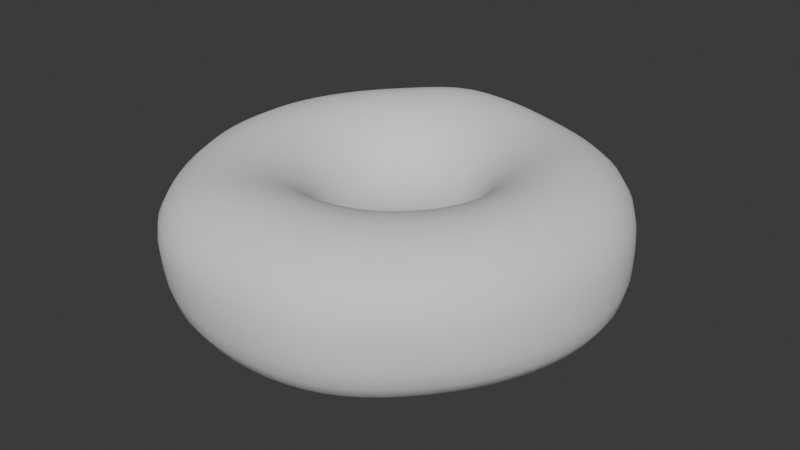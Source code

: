 # Source: donut.blend  (saved by Blender 4.0.36; exported with 4.5.12 LTS)
import bpy
from mathutils import Matrix  # noqa: F401  (used for matrix-valued properties, if any)

bpy.ops.wm.read_factory_settings(use_empty=True)
scene = bpy.context.scene
scene.name = 'Scene'

# ---- collections
col_collection = bpy.data.collections.new('Collection'); scene.collection.children.link(col_collection)

# ---- world
world_world = bpy.data.worlds.new('World'); scene.world = world_world
world_world.use_nodes = True; world_world.node_tree.nodes.clear()
_N = world_world.node_tree.nodes; _L = world_world.node_tree.links
n0 = _N.new('ShaderNodeOutputWorld'); n0.name = 'World Output'; n0.location = (300, 300)
n1 = _N.new('ShaderNodeBackground'); n1.name = 'Background'; n1.location = (10, 300)
n1.inputs[0].default_value = (0.05088, 0.05088, 0.05088, 1.0)
_L.new(n1.outputs[0], n0.inputs[0])
n0.is_active_output = True
world_world.color = (0.05088, 0.05088, 0.05088)
world_world.use_sun_shadow = False
world_world.sun_shadow_jitter_overblur = 0.0

# ---- meshes
me_torus = bpy.data.meshes.new('Torus')
me_torus.from_pydata([(2.908, -0.1084, 0.005406), (2.883, -0.1573, 0.5099), (2.546, -0.1349, 0.8957), (2.082, -0.06408, 1.075), (1.569, 0.004518, 1.013), (1.114, 0.0379, 0.7235), (0.848, 0.0581, 0.2721), (0.8197, 0.07547, -0.2271), (1.041, 0.08476, -0.6665), (1.479, 0.07336, -0.9599), (2.037, 0.04307, -1.042), (2.568, 0.009681, -0.8818), (2.916, -0.03748, -0.5), (2.889, 0.5185, 0.0002287), (2.874, 0.5052, 0.5028), (2.537, 0.4431, 0.8897), (2.065, 0.3699, 1.072), (1.553, 0.29, 1.011), (1.107, 0.2363, 0.7218), (0.8497, 0.2099, 0.268), (0.832, 0.2204, -0.2366), (1.063, 0.2637, -0.683), (1.5, 0.3249, -0.9811), (2.042, 0.3915, -1.061), (2.542, 0.4614, -0.8887), (2.879, 0.5225, -0.5019), (2.75, 1.03, 3.548e-05), (2.74, 1.028, 0.5019), (2.419, 0.9078, 0.8888), (1.966, 0.738, 1.072), (1.483, 0.5602, 1.01), (1.063, 0.4286, 0.7197), (0.8193, 0.3586, 0.2652), (0.8134, 0.3612, -0.2455), (1.043, 0.439, -0.6979), (1.461, 0.5746, -0.9981), (1.964, 0.7393, -1.071), (2.419, 0.9078, -0.8888), (2.74, 1.028, -0.5019), (2.522, 1.505, 3.548e-05), (2.512, 1.501, 0.5019), (2.218, 1.325, 0.8887), (1.806, 1.081, 1.065), (1.367, 0.8201, 0.9982), (0.9839, 0.6117, 0.7124), (0.7584, 0.4988, 0.2635), (0.762, 0.4952, -0.2522), (0.9802, 0.6077, -0.7092), (1.359, 0.8165, -1.008), (1.803, 1.077, -1.072), (2.218, 1.325, -0.8888), (2.512, 1.501, -0.5019), (2.212, 1.932, 3.548e-05), (2.204, 1.926, 0.5009), (1.951, 1.707, 0.8745), (1.594, 1.398, 1.042), (1.208, 1.061, 0.9783), (0.873, 0.7796, 0.701), (0.6715, 0.6258, 0.2602), (0.6778, 0.6191, -0.2559), (0.8726, 0.7658, -0.7153), (1.195, 1.044, -1.01), (1.582, 1.382, -1.072), (1.946, 1.7, -0.8888), (2.204, 1.925, -0.5019), (1.831, 2.296, -0.0004359), (1.83, 2.296, 0.487), (1.627, 2.042, 0.8465), (1.334, 1.674, 1.011), (1.011, 1.269, 0.9556), (0.7319, 0.9253, 0.6889), (0.5612, 0.7353, 0.2557), (0.5647, 0.7282, -0.2569), (0.7243, 0.9085, -0.7159), (0.9895, 1.241, -1.009), (1.309, 1.642, -1.072), (1.611, 2.02, -0.8888), (1.825, 2.288, -0.5019), (1.393, 2.59, -0.006016), (1.4, 2.594, 0.4689), (1.252, 2.311, 0.8192), (1.03, 1.896, 0.9826), (0.7806, 1.436, 0.9371), (0.5642, 1.042, 0.6799), (0.4305, 0.8229, 0.252), (0.4314, 0.8156, -0.2576), (0.5508, 1.026, -0.7131), (0.7527, 1.404, -1.004), (0.9956, 1.853, -1.069), (1.224, 2.275, -0.8887), (1.387, 2.577, -0.5019), (0.9099, 2.799, -0.009572), (0.9198, 2.806, 0.4611), (0.8252, 2.51, 0.8116), (0.6829, 2.064, 0.9749), (0.5189, 1.558, 0.9318), (0.3746, 1.126, 0.6764), (0.2833, 0.885, 0.2501), (0.2826, 0.8792, -0.2571), (0.3599, 1.114, -0.7086), (0.4921, 1.526, -0.9957), (0.6506, 2.013, -1.059), (0.7991, 2.465, -0.8823), (0.9043, 2.784, -0.5014), (0.3916, 2.921, -0.003529), (0.3939, 2.946, 0.4786), (0.3535, 2.644, 0.8367), (0.3008, 2.172, 0.9953), (0.2331, 1.634, 0.9425), (0.169, 1.173, 0.6804), (0.1246, 0.9191, 0.2507), (0.1234, 0.9164, -0.2559), (0.1574, 1.166, -0.7037), (0.2159, 1.601, -0.9858), (0.2852, 2.113, -1.045), (0.349, 2.582, -0.8703), (0.3936, 2.908, -0.4953), (-0.1442, 2.964, 0.008547), (-0.1761, 2.994, 0.5189), (-0.2016, 2.688, 0.9149), (-0.127, 2.203, 1.05), (-0.0626, 1.653, 0.9636), (-0.04466, 1.184, 0.6905), (-0.04001, 0.9239, 0.2533), (-0.0409, 0.9248, -0.2547), (-0.05017, 1.179, -0.7), (-0.06737, 1.623, -0.978), (-0.08955, 2.144, -1.033), (-0.1123, 2.616, -0.8588), (-0.1312, 2.944, -0.4865), (-0.6977, 2.874, 0.0115), (-0.777, 2.892, 0.55), (-0.7621, 2.594, 0.9738), (-0.5604, 2.128, 1.1), (-0.3576, 1.607, 0.9878), (-0.2564, 1.152, 0.7025), (-0.2043, 0.8995, 0.2564), (-0.2045, 0.9032, -0.2542), (-0.2564, 1.153, -0.6986), (-0.3489, 1.588, -0.9749), (-0.462, 2.099, -1.028), (-0.5707, 2.56, -0.8539), (-0.6617, 2.871, -0.482), (-1.24, 2.655, 0.009137), (-1.291, 2.661, 0.5307), (-1.188, 2.389, 0.9462), (-0.9209, 1.969, 1.103), (-0.6412, 1.498, 1.008), (-0.4581, 1.081, 0.7126), (-0.3621, 0.8473, 0.2584), (-0.3617, 0.8516, -0.2547), (-0.4546, 1.087, -0.7), (-0.6199, 1.497, -0.978), (-0.8208, 1.977, -1.033), (-1.017, 2.405, -0.8588), (-1.185, 2.674, -0.4861), (-1.72, 2.36, 0.004443), (-1.749, 2.349, 0.5136), (-1.544, 2.112, 0.9056), (-1.225, 1.753, 1.085), (-0.8943, 1.342, 1.016), (-0.6421, 0.9749, 0.7175), (-0.5076, 0.769, 0.2585), (-0.5073, 0.7719, -0.256), (-0.6384, 0.9841, -0.7037), (-0.8714, 1.353, -0.9858), (-1.154, 1.784, -1.045), (-1.43, 2.167, -0.8705), (-1.658, 2.397, -0.4954), (-2.105, 2.042, 0.0008221), (-2.121, 2.017, 0.5058), (-1.87, 1.803, 0.8955), (-1.497, 1.499, 1.078), (-1.108, 1.152, 1.013), (-0.803, 0.8402, 0.7164), (-0.6367, 0.666, 0.2585), (-0.6366, 0.6671, -0.2575), (-0.8018, 0.8485, -0.7086), (-1.095, 1.164, -0.9957), (-1.45, 1.534, -1.059), (-1.789, 1.869, -0.8824), (-2.055, 2.078, -0.5013), (-2.409, 1.694, 0.0003294), (-2.41, 1.672, 0.5023), (-2.126, 1.478, 0.8893), (-1.715, 1.219, 1.073), (-1.285, 0.9324, 1.01), (-0.9398, 0.6828, 0.7162), (-0.7454, 0.5416, 0.2585), (-0.7454, 0.5416, -0.2584), (-0.9394, 0.6863, -0.7131), (-1.283, 0.9392, -1.004), (-1.699, 1.238, -1.069), (-2.09, 1.519, -0.8887), (-2.376, 1.71, -0.5018), (-2.652, 1.272, 4.135e-05), (-2.64, 1.265, 0.5019), (-2.331, 1.117, 0.8889), (-1.893, 0.9106, 1.072), (-1.43, 0.6886, 1.01), (-1.047, 0.504, 0.7162), (-0.8301, 0.3998, 0.2585), (-0.8301, 0.3998, -0.2585), (-1.047, 0.5043, -0.7159), (-1.43, 0.6891, -1.009), (-1.892, 0.9112, -1.072), (-2.328, 1.121, -0.8888), (-2.636, 1.27, -0.5019), (-2.836, 0.7795, 3.548e-05), (-2.821, 0.7785, 0.5019), (-2.49, 0.6873, 0.8888), (-2.024, 0.5587, 1.072), (-1.53, 0.4221, 1.009), (-1.12, 0.309, 0.7159), (-0.8882, 0.2451, 0.2585), (-0.8882, 0.2451, -0.2585), (-1.12, 0.309, -0.7162), (-1.53, 0.4222, -1.01), (-2.024, 0.5587, -1.072), (-2.49, 0.6873, -0.8888), (-2.821, 0.7785, -0.5019), (-2.93, 0.2611, 0.0006077), (-2.914, 0.2628, 0.5032), (-2.573, 0.232, 0.8899), (-2.094, 0.1872, 1.067), (-1.584, 0.1404, 1.001), (-1.159, 0.1032, 0.7116), (-0.9178, 0.0827, 0.2585), (-0.9177, 0.08259, -0.2585), (-1.157, 0.1041, -0.7162), (-1.581, 0.1423, -1.01), (-2.092, 0.1883, -1.072), (-2.573, 0.2316, -0.8888), (-2.915, 0.2623, -0.5019), (-2.927, -0.2629, 0.009308), (-2.911, -0.2583, 0.5129), (-2.574, -0.2305, 0.8875), (-2.099, -0.1916, 1.053), (-1.59, -0.1472, 0.9863), (-1.162, -0.1068, 0.7038), (-0.919, -0.08221, 0.2573), (-0.9177, -0.08257, -0.2585), (-1.157, -0.1041, -0.7162), (-1.581, -0.1423, -1.01), (-2.092, -0.1883, -1.072), (-2.573, -0.2316, -0.8887), (-2.913, -0.2612, -0.4988), (-2.829, -0.7774, 0.02081), (-2.817, -0.772, 0.5155), (-2.496, -0.687, 0.8765), (-2.039, -0.5651, 1.035), (-1.545, -0.4302, 0.9706), (-1.128, -0.3135, 0.6952), (-0.892, -0.244, 0.2551), (-0.8888, -0.2446, -0.2584), (-1.12, -0.309, -0.7162), (-1.53, -0.4222, -1.01), (-2.024, -0.5587, -1.072), (-2.49, -0.6865, -0.8866), (-2.817, -0.7749, -0.4916), (-2.644, -1.27, 0.02178), (-2.636, -1.264, 0.5081), (-2.34, -1.123, 0.8605), (-1.915, -0.9215, 1.017), (-1.45, -0.6994, 0.9575), (-1.057, -0.5099, 0.6886), (-0.8375, -0.3969, 0.2534), (-0.8324, -0.3979, -0.2581), (-1.047, -0.504, -0.7162), (-1.43, -0.6886, -1.01), (-1.892, -0.9112, -1.072), (-2.326, -1.12, -0.8853), (-2.632, -1.265, -0.488), (-2.377, -1.725, 0.01313), (-2.376, -1.724, 0.4954), (-2.122, -1.543, 0.8488), (-1.743, -1.268, 1.006), (-1.316, -0.956, 0.9511), (-0.9526, -0.6893, 0.6861), (-0.7574, -0.5354, 0.2532), (-0.7507, -0.5373, -0.2576), (-0.9398, -0.6828, -0.7162), (-1.284, -0.9328, -1.01), (-1.699, -1.234, -1.072), (-2.089, -1.518, -0.8866), (-2.364, -1.716, -0.4916), (-2.045, -2.14, 0.005184), (-2.066, -2.161, 0.4925), (-1.858, -1.942, 0.853), (-1.527, -1.591, 1.013), (-1.145, -1.19, 0.9549), (-0.8216, -0.8486, 0.6889), (-0.6545, -0.6548, 0.255), (-0.6467, -0.658, -0.2569), (-0.8027, -0.8396, -0.7162), (-1.097, -1.147, -1.01), (-1.451, -1.518, -1.072), (-1.785, -1.867, -0.8887), (-2.021, -2.114, -0.4987), (-1.657, -2.498, 0.003179), (-1.693, -2.536, 0.5003), (-1.534, -2.281, 0.8699), (-1.258, -1.861, 1.032), (-0.9335, -1.384, 0.9686), (-0.6659, -0.9791, 0.6962), (-0.5324, -0.751, 0.2583), (-0.5237, -0.756, -0.2559), (-0.6406, -0.9689, -0.7161), (-0.8743, -1.324, -1.01), (-1.157, -1.753, -1.072), (-1.423, -2.156, -0.8888), (-1.619, -2.45, -0.5013), (-1.204, -2.762, 0.003879), (-1.246, -2.805, 0.5096), (-1.139, -2.521, 0.8898), (-0.9306, -2.05, 1.056), (-0.6825, -1.523, 0.9868), (-0.4884, -1.073, 0.7061), (-0.3956, -0.8211, 0.2622), (-0.386, -0.828, -0.2547), (-0.4599, -1.065, -0.7157), (-0.6237, -1.459, -1.01), (-0.8254, -1.931, -1.072), (-1.015, -2.376, -0.8888), (-1.162, -2.705, -0.5009), (-0.6919, -2.911, 0.002952), (-0.7288, -2.945, 0.5083), (-0.6751, -2.638, 0.897), (-0.5522, -2.147, 1.073), (-0.4006, -1.598, 1.003), (-0.2946, -1.125, 0.7156), (-0.2487, -0.8632, 0.2653), (-0.2381, -0.8718, -0.2532), (-0.2679, -1.125, -0.7142), (-0.3531, -1.547, -1.01), (-0.4673, -2.048, -1.072), (-0.5749, -2.519, -0.8888), (-0.658, -2.861, -0.5013), (-0.1563, -2.961, 0.0007932), (-0.1884, -2.981, 0.5046), (-0.1888, -2.659, 0.8931), (-0.1509, -2.162, 1.076), (-0.1046, -1.612, 1.012), (-0.09274, -1.137, 0.7218), (-0.09658, -0.8761, 0.2671), (-0.08919, -0.8827, -0.2493), (-0.07963, -1.14, -0.7076), (-0.07488, -1.583, -1.008), (-0.09422, -2.098, -1.072), (-0.1159, -2.581, -0.8888), (-0.1317, -2.924, -0.5019), (0.3082, -2.971, -0.001917), (0.2716, -2.982, 0.4996), (0.237, -2.641, 0.8879), (0.2196, -2.132, 1.073), (0.1829, -1.576, 1.013), (0.1079, -1.114, 0.7236), (0.05684, -0.8593, 0.2689), (0.05469, -0.8597, -0.2424), (0.09883, -1.11, -0.6959), (0.187, -1.555, -0.9979), (0.2799, -2.08, -1.071), (0.3444, -2.562, -0.8889), (0.358, -2.923, -0.5027), (0.7334, -2.913, -0.003898), (0.6711, -2.939, 0.4967), (0.6104, -2.583, 0.8846), (0.5599, -2.056, 1.07), (0.4505, -1.502, 1.013), (0.3007, -1.058, 0.7253), (0.2051, -0.8126, 0.2715), (0.191, -0.805, -0.2336), (0.2645, -1.037, -0.6808), (0.4249, -1.464, -0.9804), (0.6247, -1.981, -1.061), (0.7809, -2.468, -0.8892), (0.8208, -2.838, -0.5038), (1.119, -2.78, -0.005629), (1.023, -2.829, 0.4944), (0.935, -2.476, 0.8828), (0.8564, -1.941, 1.07), (0.6986, -1.389, 1.014), (0.4833, -0.9689, 0.7267), (0.3431, -0.7371, 0.2753), (0.318, -0.7223, -0.2244), (0.4161, -0.9273, -0.6644), (0.6372, -1.318, -0.9588), (0.9317, -1.806, -1.042), (1.188, -2.281, -0.8831), (1.257, -2.666, -0.5047), (1.503, -2.538, -0.006062), (1.384, -2.615, 0.4943), (1.264, -2.281, 0.8831), (1.146, -1.753, 1.07), (0.9289, -1.23, 1.015), (0.6511, -0.8494, 0.7276), (0.469, -0.6372, 0.279), (0.4351, -0.6165, -0.2164), (0.5544, -0.7877, -0.6496), (0.8253, -1.128, -0.9373), (1.201, -1.569, -1.022), (1.545, -2.01, -0.8699), (1.67, -2.397, -0.5043), (1.895, -2.253, 0.0002016), (1.754, -2.377, 0.5024), (1.587, -2.068, 0.8897), (1.418, -1.54, 1.074), (1.137, -1.036, 1.016), (0.7996, -0.7039, 0.7279), (0.5817, -0.5182, 0.2814), (0.5417, -0.4934, -0.2111), (0.6808, -0.6271, -0.6392), (0.9935, -0.9051, -0.9208), (1.437, -1.284, -1.005), (1.857, -1.67, -0.857), (2.06, -2.046, -0.4968), (2.257, -1.912, 0.009774), (2.116, -2.063, 0.5138), (1.902, -1.778, 0.8986), (1.666, -1.278, 1.079), (1.308, -0.8233, 1.017), (0.9242, -0.5371, 0.7276), (0.6794, -0.3853, 0.2818), (0.6367, -0.3585, -0.2096), (0.7965, -0.4542, -0.6357), (1.147, -0.666, -0.9144), (1.645, -0.9696, -0.9983), (2.124, -1.303, -0.8509), (2.386, -1.673, -0.4886), (2.564, -1.437, 0.01521), (2.464, -1.577, 0.5212), (2.205, -1.34, 0.9042), (1.872, -0.9358, 1.081), (1.442, -0.5744, 1.017), (1.021, -0.3544, 0.7266), (0.759, -0.2427, 0.2801), (0.7174, -0.2165, -0.2122), (0.8996, -0.2758, -0.6402), (1.289, -0.4224, -0.9215), (1.823, -0.6407, -1.005), (2.338, -0.9016, -0.854), (2.652, -1.208, -0.486), (2.81, -0.7904, 0.01288), (2.752, -0.8864, 0.5186), (2.441, -0.756, 0.9024), (2.023, -0.5131, 1.08), (1.529, -0.2941, 1.015), (1.085, -0.1609, 0.7252), (0.8166, -0.0938, 0.2765), (0.78, -0.07097, -0.2184), (0.9838, -0.09559, -0.6513), (1.405, -0.1761, -0.9384), (1.959, -0.302, -1.022), (2.49, -0.4553, -0.8665), (2.837, -0.6452, -0.4923)], [], [(0, 13, 14, 1), (1, 14, 15, 2), (2, 15, 16, 3), (3, 16, 17, 4), (4, 17, 18, 5), (5, 18, 19, 6), (6, 19, 20, 7), (7, 20, 21, 8), (8, 21, 22, 9), (9, 22, 23, 10), (10, 23, 24, 11), (11, 24, 25, 12), (12, 25, 13, 0), (13, 26, 27, 14), (14, 27, 28, 15), (15, 28, 29, 16), (16, 29, 30, 17), (17, 30, 31, 18), (18, 31, 32, 19), (19, 32, 33, 20), (20, 33, 34, 21), (21, 34, 35, 22), (22, 35, 36, 23), (23, 36, 37, 24), (24, 37, 38, 25), (25, 38, 26, 13), (26, 39, 40, 27), (27, 40, 41, 28), (28, 41, 42, 29), (29, 42, 43, 30), (30, 43, 44, 31), (31, 44, 45, 32), (32, 45, 46, 33), (33, 46, 47, 34), (34, 47, 48, 35), (35, 48, 49, 36), (36, 49, 50, 37), (37, 50, 51, 38), (38, 51, 39, 26), (39, 52, 53, 40), (40, 53, 54, 41), (41, 54, 55, 42), (42, 55, 56, 43), (43, 56, 57, 44), (44, 57, 58, 45), (45, 58, 59, 46), (46, 59, 60, 47), (47, 60, 61, 48), (48, 61, 62, 49), (49, 62, 63, 50), (50, 63, 64, 51), (51, 64, 52, 39), (52, 65, 66, 53), (53, 66, 67, 54), (54, 67, 68, 55), (55, 68, 69, 56), (56, 69, 70, 57), (57, 70, 71, 58), (58, 71, 72, 59), (59, 72, 73, 60), (60, 73, 74, 61), (61, 74, 75, 62), (62, 75, 76, 63), (63, 76, 77, 64), (64, 77, 65, 52), (65, 78, 79, 66), (66, 79, 80, 67), (67, 80, 81, 68), (68, 81, 82, 69), (69, 82, 83, 70), (70, 83, 84, 71), (71, 84, 85, 72), (72, 85, 86, 73), (73, 86, 87, 74), (74, 87, 88, 75), (75, 88, 89, 76), (76, 89, 90, 77), (77, 90, 78, 65), (78, 91, 92, 79), (79, 92, 93, 80), (80, 93, 94, 81), (81, 94, 95, 82), (82, 95, 96, 83), (83, 96, 97, 84), (84, 97, 98, 85), (85, 98, 99, 86), (86, 99, 100, 87), (87, 100, 101, 88), (88, 101, 102, 89), (89, 102, 103, 90), (90, 103, 91, 78), (91, 104, 105, 92), (92, 105, 106, 93), (93, 106, 107, 94), (94, 107, 108, 95), (95, 108, 109, 96), (96, 109, 110, 97), (97, 110, 111, 98), (98, 111, 112, 99), (99, 112, 113, 100), (100, 113, 114, 101), (101, 114, 115, 102), (102, 115, 116, 103), (103, 116, 104, 91), (104, 117, 118, 105), (105, 118, 119, 106), (106, 119, 120, 107), (107, 120, 121, 108), (108, 121, 122, 109), (109, 122, 123, 110), (110, 123, 124, 111), (111, 124, 125, 112), (112, 125, 126, 113), (113, 126, 127, 114), (114, 127, 128, 115), (115, 128, 129, 116), (116, 129, 117, 104), (117, 130, 131, 118), (118, 131, 132, 119), (119, 132, 133, 120), (120, 133, 134, 121), (121, 134, 135, 122), (122, 135, 136, 123), (123, 136, 137, 124), (124, 137, 138, 125), (125, 138, 139, 126), (126, 139, 140, 127), (127, 140, 141, 128), (128, 141, 142, 129), (129, 142, 130, 117), (130, 143, 144, 131), (131, 144, 145, 132), (132, 145, 146, 133), (133, 146, 147, 134), (134, 147, 148, 135), (135, 148, 149, 136), (136, 149, 150, 137), (137, 150, 151, 138), (138, 151, 152, 139), (139, 152, 153, 140), (140, 153, 154, 141), (141, 154, 155, 142), (142, 155, 143, 130), (143, 156, 157, 144), (144, 157, 158, 145), (145, 158, 159, 146), (146, 159, 160, 147), (147, 160, 161, 148), (148, 161, 162, 149), (149, 162, 163, 150), (150, 163, 164, 151), (151, 164, 165, 152), (152, 165, 166, 153), (153, 166, 167, 154), (154, 167, 168, 155), (155, 168, 156, 143), (156, 169, 170, 157), (157, 170, 171, 158), (158, 171, 172, 159), (159, 172, 173, 160), (160, 173, 174, 161), (161, 174, 175, 162), (162, 175, 176, 163), (163, 176, 177, 164), (164, 177, 178, 165), (165, 178, 179, 166), (166, 179, 180, 167), (167, 180, 181, 168), (168, 181, 169, 156), (169, 182, 183, 170), (170, 183, 184, 171), (171, 184, 185, 172), (172, 185, 186, 173), (173, 186, 187, 174), (174, 187, 188, 175), (175, 188, 189, 176), (176, 189, 190, 177), (177, 190, 191, 178), (178, 191, 192, 179), (179, 192, 193, 180), (180, 193, 194, 181), (181, 194, 182, 169), (182, 195, 196, 183), (183, 196, 197, 184), (184, 197, 198, 185), (185, 198, 199, 186), (186, 199, 200, 187), (187, 200, 201, 188), (188, 201, 202, 189), (189, 202, 203, 190), (190, 203, 204, 191), (191, 204, 205, 192), (192, 205, 206, 193), (193, 206, 207, 194), (194, 207, 195, 182), (195, 208, 209, 196), (196, 209, 210, 197), (197, 210, 211, 198), (198, 211, 212, 199), (199, 212, 213, 200), (200, 213, 214, 201), (201, 214, 215, 202), (202, 215, 216, 203), (203, 216, 217, 204), (204, 217, 218, 205), (205, 218, 219, 206), (206, 219, 220, 207), (207, 220, 208, 195), (208, 221, 222, 209), (209, 222, 223, 210), (210, 223, 224, 211), (211, 224, 225, 212), (212, 225, 226, 213), (213, 226, 227, 214), (214, 227, 228, 215), (215, 228, 229, 216), (216, 229, 230, 217), (217, 230, 231, 218), (218, 231, 232, 219), (219, 232, 233, 220), (220, 233, 221, 208), (221, 234, 235, 222), (222, 235, 236, 223), (223, 236, 237, 224), (224, 237, 238, 225), (225, 238, 239, 226), (226, 239, 240, 227), (227, 240, 241, 228), (228, 241, 242, 229), (229, 242, 243, 230), (230, 243, 244, 231), (231, 244, 245, 232), (232, 245, 246, 233), (233, 246, 234, 221), (234, 247, 248, 235), (235, 248, 249, 236), (236, 249, 250, 237), (237, 250, 251, 238), (238, 251, 252, 239), (239, 252, 253, 240), (240, 253, 254, 241), (241, 254, 255, 242), (242, 255, 256, 243), (243, 256, 257, 244), (244, 257, 258, 245), (245, 258, 259, 246), (246, 259, 247, 234), (247, 260, 261, 248), (248, 261, 262, 249), (249, 262, 263, 250), (250, 263, 264, 251), (251, 264, 265, 252), (252, 265, 266, 253), (253, 266, 267, 254), (254, 267, 268, 255), (255, 268, 269, 256), (256, 269, 270, 257), (257, 270, 271, 258), (258, 271, 272, 259), (259, 272, 260, 247), (260, 273, 274, 261), (261, 274, 275, 262), (262, 275, 276, 263), (263, 276, 277, 264), (264, 277, 278, 265), (265, 278, 279, 266), (266, 279, 280, 267), (267, 280, 281, 268), (268, 281, 282, 269), (269, 282, 283, 270), (270, 283, 284, 271), (271, 284, 285, 272), (272, 285, 273, 260), (273, 286, 287, 274), (274, 287, 288, 275), (275, 288, 289, 276), (276, 289, 290, 277), (277, 290, 291, 278), (278, 291, 292, 279), (279, 292, 293, 280), (280, 293, 294, 281), (281, 294, 295, 282), (282, 295, 296, 283), (283, 296, 297, 284), (284, 297, 298, 285), (285, 298, 286, 273), (286, 299, 300, 287), (287, 300, 301, 288), (288, 301, 302, 289), (289, 302, 303, 290), (290, 303, 304, 291), (291, 304, 305, 292), (292, 305, 306, 293), (293, 306, 307, 294), (294, 307, 308, 295), (295, 308, 309, 296), (296, 309, 310, 297), (297, 310, 311, 298), (298, 311, 299, 286), (299, 312, 313, 300), (300, 313, 314, 301), (301, 314, 315, 302), (302, 315, 316, 303), (303, 316, 317, 304), (304, 317, 318, 305), (305, 318, 319, 306), (306, 319, 320, 307), (307, 320, 321, 308), (308, 321, 322, 309), (309, 322, 323, 310), (310, 323, 324, 311), (311, 324, 312, 299), (312, 325, 326, 313), (313, 326, 327, 314), (314, 327, 328, 315), (315, 328, 329, 316), (316, 329, 330, 317), (317, 330, 331, 318), (318, 331, 332, 319), (319, 332, 333, 320), (320, 333, 334, 321), (321, 334, 335, 322), (322, 335, 336, 323), (323, 336, 337, 324), (324, 337, 325, 312), (325, 338, 339, 326), (326, 339, 340, 327), (327, 340, 341, 328), (328, 341, 342, 329), (329, 342, 343, 330), (330, 343, 344, 331), (331, 344, 345, 332), (332, 345, 346, 333), (333, 346, 347, 334), (334, 347, 348, 335), (335, 348, 349, 336), (336, 349, 350, 337), (337, 350, 338, 325), (338, 351, 352, 339), (339, 352, 353, 340), (340, 353, 354, 341), (341, 354, 355, 342), (342, 355, 356, 343), (343, 356, 357, 344), (344, 357, 358, 345), (345, 358, 359, 346), (346, 359, 360, 347), (347, 360, 361, 348), (348, 361, 362, 349), (349, 362, 363, 350), (350, 363, 351, 338), (351, 364, 365, 352), (352, 365, 366, 353), (353, 366, 367, 354), (354, 367, 368, 355), (355, 368, 369, 356), (356, 369, 370, 357), (357, 370, 371, 358), (358, 371, 372, 359), (359, 372, 373, 360), (360, 373, 374, 361), (361, 374, 375, 362), (362, 375, 376, 363), (363, 376, 364, 351), (364, 377, 378, 365), (365, 378, 379, 366), (366, 379, 380, 367), (367, 380, 381, 368), (368, 381, 382, 369), (369, 382, 383, 370), (370, 383, 384, 371), (371, 384, 385, 372), (372, 385, 386, 373), (373, 386, 387, 374), (374, 387, 388, 375), (375, 388, 389, 376), (376, 389, 377, 364), (377, 390, 391, 378), (378, 391, 392, 379), (379, 392, 393, 380), (380, 393, 394, 381), (381, 394, 395, 382), (382, 395, 396, 383), (383, 396, 397, 384), (384, 397, 398, 385), (385, 398, 399, 386), (386, 399, 400, 387), (387, 400, 401, 388), (388, 401, 402, 389), (389, 402, 390, 377), (390, 403, 404, 391), (391, 404, 405, 392), (392, 405, 406, 393), (393, 406, 407, 394), (394, 407, 408, 395), (395, 408, 409, 396), (396, 409, 410, 397), (397, 410, 411, 398), (398, 411, 412, 399), (399, 412, 413, 400), (400, 413, 414, 401), (401, 414, 415, 402), (402, 415, 403, 390), (403, 416, 417, 404), (404, 417, 418, 405), (405, 418, 419, 406), (406, 419, 420, 407), (407, 420, 421, 408), (408, 421, 422, 409), (409, 422, 423, 410), (410, 423, 424, 411), (411, 424, 425, 412), (412, 425, 426, 413), (413, 426, 427, 414), (414, 427, 428, 415), (415, 428, 416, 403), (416, 429, 430, 417), (417, 430, 431, 418), (418, 431, 432, 419), (419, 432, 433, 420), (420, 433, 434, 421), (421, 434, 435, 422), (422, 435, 436, 423), (423, 436, 437, 424), (424, 437, 438, 425), (425, 438, 439, 426), (426, 439, 440, 427), (427, 440, 441, 428), (428, 441, 429, 416), (429, 442, 443, 430), (430, 443, 444, 431), (431, 444, 445, 432), (432, 445, 446, 433), (433, 446, 447, 434), (434, 447, 448, 435), (435, 448, 449, 436), (436, 449, 450, 437), (437, 450, 451, 438), (438, 451, 452, 439), (439, 452, 453, 440), (440, 453, 454, 441), (441, 454, 442, 429), (442, 0, 1, 443), (443, 1, 2, 444), (444, 2, 3, 445), (445, 3, 4, 446), (446, 4, 5, 447), (447, 5, 6, 448), (448, 6, 7, 449), (449, 7, 8, 450), (450, 8, 9, 451), (451, 9, 10, 452), (452, 10, 11, 453), (453, 11, 12, 454), (454, 12, 0, 442)])
me_torus.polygons.foreach_set('use_smooth', [True] * 455)
_uv = me_torus.uv_layers.new(name='UVMap')
_uv.uv.foreach_set('vector', [0.5143, 0.5385, 0.5429, 0.5385, 0.5429, 0.6154, 0.5143, 0.6154, 0.5143, 0.6154, 0.5429, 0.6154, 0.5429, 0.6923, 0.5143, 0.6923, 0.5143, 0.6923, 0.5429, 0.6923, 0.5429, 0.7692, 0.5143, 0.7692, 0.5143, 0.7692, 0.5429, 0.7692, 0.5429, 0.8462, 0.5143, 0.8462, 0.5143, 0.8462, 0.5429, 0.8462, 0.5429, 0.9231, 0.5143, 0.9231, 0.5143, 0.9231, 0.5429, 0.9231, 0.5429, 1.0, 0.5143, 1.0, 0.5143, -2.22e-16, 0.5429, -2.22e-16, 0.5429, 0.07692, 0.5143, 0.07692, 0.5143, 0.07692, 0.5429, 0.07692, 0.5429, 0.1538, 0.5143, 0.1538, 0.5143, 0.1538, 0.5429, 0.1538, 0.5429, 0.2308, 0.5143, 0.2308, 0.5143, 0.2308, 0.5429, 0.2308, 0.5429, 0.3077, 0.5143, 0.3077, 0.5143, 0.3077, 0.5429, 0.3077, 0.5429, 0.3846, 0.5143, 0.3846, 0.5143, 0.3846, 0.5429, 0.3846, 0.5429, 0.4615, 0.5143, 0.4615, 0.5143, 0.4615, 0.5429, 0.4615, 0.5429, 0.5385, 0.5143, 0.5385, 0.5429, 0.5385, 0.5714, 0.5385, 0.5714, 0.6154, 0.5429, 0.6154, 0.5429, 0.6154, 0.5714, 0.6154, 0.5714, 0.6923, 0.5429, 0.6923, 0.5429, 0.6923, 0.5714, 0.6923, 0.5714, 0.7692, 0.5429, 0.7692, 0.5429, 0.7692, 0.5714, 0.7692, 0.5714, 0.8462, 0.5429, 0.8462, 0.5429, 0.8462, 0.5714, 0.8462, 0.5714, 0.9231, 0.5429, 0.9231, 0.5429, 0.9231, 0.5714, 0.9231, 0.5714, 1.0, 0.5429, 1.0, 0.5429, -2.22e-16, 0.5714, -2.22e-16, 0.5714, 0.07692, 0.5429, 0.07692, 0.5429, 0.07692, 0.5714, 0.07692, 0.5714, 0.1538, 0.5429, 0.1538, 0.5429, 0.1538, 0.5714, 0.1538, 0.5714, 0.2308, 0.5429, 0.2308, 0.5429, 0.2308, 0.5714, 0.2308, 0.5714, 0.3077, 0.5429, 0.3077, 0.5429, 0.3077, 0.5714, 0.3077, 0.5714, 0.3846, 0.5429, 0.3846, 0.5429, 0.3846, 0.5714, 0.3846, 0.5714, 0.4615, 0.5429, 0.4615, 0.5429, 0.4615, 0.5714, 0.4615, 0.5714, 0.5385, 0.5429, 0.5385, 0.5714, 0.5385, 0.6, 0.5385, 0.6, 0.6154, 0.5714, 0.6154, 0.5714, 0.6154, 0.6, 0.6154, 0.6, 0.6923, 0.5714, 0.6923, 0.5714, 0.6923, 0.6, 0.6923, 0.6, 0.7692, 0.5714, 0.7692, 0.5714, 0.7692, 0.6, 0.7692, 0.6, 0.8462, 0.5714, 0.8462, 0.5714, 0.8462, 0.6, 0.8462, 0.6, 0.9231, 0.5714, 0.9231, 0.5714, 0.9231, 0.6, 0.9231, 0.6, 1.0, 0.5714, 1.0, 0.5714, -2.22e-16, 0.6, -2.22e-16, 0.6, 0.07692, 0.5714, 0.07692, 0.5714, 0.07692, 0.6, 0.07692, 0.6, 0.1538, 0.5714, 0.1538, 0.5714, 0.1538, 0.6, 0.1538, 0.6, 0.2308, 0.5714, 0.2308, 0.5714, 0.2308, 0.6, 0.2308, 0.6, 0.3077, 0.5714, 0.3077, 0.5714, 0.3077, 0.6, 0.3077, 0.6, 0.3846, 0.5714, 0.3846, 0.5714, 0.3846, 0.6, 0.3846, 0.6, 0.4615, 0.5714, 0.4615, 0.5714, 0.4615, 0.6, 0.4615, 0.6, 0.5385, 0.5714, 0.5385, 0.6, 0.5385, 0.6286, 0.5385, 0.6286, 0.6154, 0.6, 0.6154, 0.6, 0.6154, 0.6286, 0.6154, 0.6286, 0.6923, 0.6, 0.6923, 0.6, 0.6923, 0.6286, 0.6923, 0.6286, 0.7692, 0.6, 0.7692, 0.6, 0.7692, 0.6286, 0.7692, 0.6286, 0.8462, 0.6, 0.8462, 0.6, 0.8462, 0.6286, 0.8462, 0.6286, 0.9231, 0.6, 0.9231, 0.6, 0.9231, 0.6286, 0.9231, 0.6286, 1.0, 0.6, 1.0, 0.6, -2.22e-16, 0.6286, -2.22e-16, 0.6286, 0.07692, 0.6, 0.07692, 0.6, 0.07692, 0.6286, 0.07692, 0.6286, 0.1538, 0.6, 0.1538, 0.6, 0.1538, 0.6286, 0.1538, 0.6286, 0.2308, 0.6, 0.2308, 0.6, 0.2308, 0.6286, 0.2308, 0.6286, 0.3077, 0.6, 0.3077, 0.6, 0.3077, 0.6286, 0.3077, 0.6286, 0.3846, 0.6, 0.3846, 0.6, 0.3846, 0.6286, 0.3846, 0.6286, 0.4615, 0.6, 0.4615, 0.6, 0.4615, 0.6286, 0.4615, 0.6286, 0.5385, 0.6, 0.5385, 0.6286, 0.5385, 0.6571, 0.5385, 0.6571, 0.6154, 0.6286, 0.6154, 0.6286, 0.6154, 0.6571, 0.6154, 0.6571, 0.6923, 0.6286, 0.6923, 0.6286, 0.6923, 0.6571, 0.6923, 0.6571, 0.7692, 0.6286, 0.7692, 0.6286, 0.7692, 0.6571, 0.7692, 0.6571, 0.8462, 0.6286, 0.8462, 0.6286, 0.8462, 0.6571, 0.8462, 0.6571, 0.9231, 0.6286, 0.9231, 0.6286, 0.9231, 0.6571, 0.9231, 0.6571, 1.0, 0.6286, 1.0, 0.6286, -2.22e-16, 0.6571, -2.22e-16, 0.6571, 0.07692, 0.6286, 0.07692, 0.6286, 0.07692, 0.6571, 0.07692, 0.6571, 0.1538, 0.6286, 0.1538, 0.6286, 0.1538, 0.6571, 0.1538, 0.6571, 0.2308, 0.6286, 0.2308, 0.6286, 0.2308, 0.6571, 0.2308, 0.6571, 0.3077, 0.6286, 0.3077, 0.6286, 0.3077, 0.6571, 0.3077, 0.6571, 0.3846, 0.6286, 0.3846, 0.6286, 0.3846, 0.6571, 0.3846, 0.6571, 0.4615, 0.6286, 0.4615, 0.6286, 0.4615, 0.6571, 0.4615, 0.6571, 0.5385, 0.6286, 0.5385, 0.6571, 0.5385, 0.6857, 0.5385, 0.6857, 0.6154, 0.6571, 0.6154, 0.6571, 0.6154, 0.6857, 0.6154, 0.6857, 0.6923, 0.6571, 0.6923, 0.6571, 0.6923, 0.6857, 0.6923, 0.6857, 0.7692, 0.6571, 0.7692, 0.6571, 0.7692, 0.6857, 0.7692, 0.6857, 0.8462, 0.6571, 0.8462, 0.6571, 0.8462, 0.6857, 0.8462, 0.6857, 0.9231, 0.6571, 0.9231, 0.6571, 0.9231, 0.6857, 0.9231, 0.6857, 1.0, 0.6571, 1.0, 0.6571, -2.22e-16, 0.6857, -2.22e-16, 0.6857, 0.07692, 0.6571, 0.07692, 0.6571, 0.07692, 0.6857, 0.07692, 0.6857, 0.1538, 0.6571, 0.1538, 0.6571, 0.1538, 0.6857, 0.1538, 0.6857, 0.2308, 0.6571, 0.2308, 0.6571, 0.2308, 0.6857, 0.2308, 0.6857, 0.3077, 0.6571, 0.3077, 0.6571, 0.3077, 0.6857, 0.3077, 0.6857, 0.3846, 0.6571, 0.3846, 0.6571, 0.3846, 0.6857, 0.3846, 0.6857, 0.4615, 0.6571, 0.4615, 0.6571, 0.4615, 0.6857, 0.4615, 0.6857, 0.5385, 0.6571, 0.5385, 0.6857, 0.5385, 0.7143, 0.5385, 0.7143, 0.6154, 0.6857, 0.6154, 0.6857, 0.6154, 0.7143, 0.6154, 0.7143, 0.6923, 0.6857, 0.6923, 0.6857, 0.6923, 0.7143, 0.6923, 0.7143, 0.7692, 0.6857, 0.7692, 0.6857, 0.7692, 0.7143, 0.7692, 0.7143, 0.8462, 0.6857, 0.8462, 0.6857, 0.8462, 0.7143, 0.8462, 0.7143, 0.9231, 0.6857, 0.9231, 0.6857, 0.9231, 0.7143, 0.9231, 0.7143, 1.0, 0.6857, 1.0, 0.6857, -2.22e-16, 0.7143, -2.22e-16, 0.7143, 0.07692, 0.6857, 0.07692, 0.6857, 0.07692, 0.7143, 0.07692, 0.7143, 0.1538, 0.6857, 0.1538, 0.6857, 0.1538, 0.7143, 0.1538, 0.7143, 0.2308, 0.6857, 0.2308, 0.6857, 0.2308, 0.7143, 0.2308, 0.7143, 0.3077, 0.6857, 0.3077, 0.6857, 0.3077, 0.7143, 0.3077, 0.7143, 0.3846, 0.6857, 0.3846, 0.6857, 0.3846, 0.7143, 0.3846, 0.7143, 0.4615, 0.6857, 0.4615, 0.6857, 0.4615, 0.7143, 0.4615, 0.7143, 0.5385, 0.6857, 0.5385, 0.7143, 0.5385, 0.7429, 0.5385, 0.7429, 0.6154, 0.7143, 0.6154, 0.7143, 0.6154, 0.7429, 0.6154, 0.7429, 0.6923, 0.7143, 0.6923, 0.7143, 0.6923, 0.7429, 0.6923, 0.7429, 0.7692, 0.7143, 0.7692, 0.7143, 0.7692, 0.7429, 0.7692, 0.7429, 0.8462, 0.7143, 0.8462, 0.7143, 0.8462, 0.7429, 0.8462, 0.7429, 0.9231, 0.7143, 0.9231, 0.7143, 0.9231, 0.7429, 0.9231, 0.7429, 1.0, 0.7143, 1.0, 0.7143, -2.22e-16, 0.7429, -2.22e-16, 0.7429, 0.07692, 0.7143, 0.07692, 0.7143, 0.07692, 0.7429, 0.07692, 0.7429, 0.1538, 0.7143, 0.1538, 0.7143, 0.1538, 0.7429, 0.1538, 0.7429, 0.2308, 0.7143, 0.2308, 0.7143, 0.2308, 0.7429, 0.2308, 0.7429, 0.3077, 0.7143, 0.3077, 0.7143, 0.3077, 0.7429, 0.3077, 0.7429, 0.3846, 0.7143, 0.3846, 0.7143, 0.3846, 0.7429, 0.3846, 0.7429, 0.4615, 0.7143, 0.4615, 0.7143, 0.4615, 0.7429, 0.4615, 0.7429, 0.5385, 0.7143, 0.5385, 0.7429, 0.5385, 0.7714, 0.5385, 0.7714, 0.6154, 0.7429, 0.6154, 0.7429, 0.6154, 0.7714, 0.6154, 0.7714, 0.6923, 0.7429, 0.6923, 0.7429, 0.6923, 0.7714, 0.6923, 0.7714, 0.7692, 0.7429, 0.7692, 0.7429, 0.7692, 0.7714, 0.7692, 0.7714, 0.8462, 0.7429, 0.8462, 0.7429, 0.8462, 0.7714, 0.8462, 0.7714, 0.9231, 0.7429, 0.9231, 0.7429, 0.9231, 0.7714, 0.9231, 0.7714, 1.0, 0.7429, 1.0, 0.7429, -2.22e-16, 0.7714, -2.22e-16, 0.7714, 0.07692, 0.7429, 0.07692, 0.7429, 0.07692, 0.7714, 0.07692, 0.7714, 0.1538, 0.7429, 0.1538, 0.7429, 0.1538, 0.7714, 0.1538, 0.7714, 0.2308, 0.7429, 0.2308, 0.7429, 0.2308, 0.7714, 0.2308, 0.7714, 0.3077, 0.7429, 0.3077, 0.7429, 0.3077, 0.7714, 0.3077, 0.7714, 0.3846, 0.7429, 0.3846, 0.7429, 0.3846, 0.7714, 0.3846, 0.7714, 0.4615, 0.7429, 0.4615, 0.7429, 0.4615, 0.7714, 0.4615, 0.7714, 0.5385, 0.7429, 0.5385, 0.7714, 0.5385, 0.8, 0.5385, 0.8, 0.6154, 0.7714, 0.6154, 0.7714, 0.6154, 0.8, 0.6154, 0.8, 0.6923, 0.7714, 0.6923, 0.7714, 0.6923, 0.8, 0.6923, 0.8, 0.7692, 0.7714, 0.7692, 0.7714, 0.7692, 0.8, 0.7692, 0.8, 0.8462, 0.7714, 0.8462, 0.7714, 0.8462, 0.8, 0.8462, 0.8, 0.9231, 0.7714, 0.9231, 0.7714, 0.9231, 0.8, 0.9231, 0.8, 1.0, 0.7714, 1.0, 0.7714, -2.22e-16, 0.8, -2.22e-16, 0.8, 0.07692, 0.7714, 0.07692, 0.7714, 0.07692, 0.8, 0.07692, 0.8, 0.1538, 0.7714, 0.1538, 0.7714, 0.1538, 0.8, 0.1538, 0.8, 0.2308, 0.7714, 0.2308, 0.7714, 0.2308, 0.8, 0.2308, 0.8, 0.3077, 0.7714, 0.3077, 0.7714, 0.3077, 0.8, 0.3077, 0.8, 0.3846, 0.7714, 0.3846, 0.7714, 0.3846, 0.8, 0.3846, 0.8, 0.4615, 0.7714, 0.4615, 0.7714, 0.4615, 0.8, 0.4615, 0.8, 0.5385, 0.7714, 0.5385, 0.8, 0.5385, 0.8286, 0.5385, 0.8286, 0.6154, 0.8, 0.6154, 0.8, 0.6154, 0.8286, 0.6154, 0.8286, 0.6923, 0.8, 0.6923, 0.8, 0.6923, 0.8286, 0.6923, 0.8286, 0.7692, 0.8, 0.7692, 0.8, 0.7692, 0.8286, 0.7692, 0.8286, 0.8462, 0.8, 0.8462, 0.8, 0.8462, 0.8286, 0.8462, 0.8286, 0.9231, 0.8, 0.9231, 0.8, 0.9231, 0.8286, 0.9231, 0.8286, 1.0, 0.8, 1.0, 0.8, -2.22e-16, 0.8286, -2.22e-16, 0.8286, 0.07692, 0.8, 0.07692, 0.8, 0.07692, 0.8286, 0.07692, 0.8286, 0.1538, 0.8, 0.1538, 0.8, 0.1538, 0.8286, 0.1538, 0.8286, 0.2308, 0.8, 0.2308, 0.8, 0.2308, 0.8286, 0.2308, 0.8286, 0.3077, 0.8, 0.3077, 0.8, 0.3077, 0.8286, 0.3077, 0.8286, 0.3846, 0.8, 0.3846, 0.8, 0.3846, 0.8286, 0.3846, 0.8286, 0.4615, 0.8, 0.4615, 0.8, 0.4615, 0.8286, 0.4615, 0.8286, 0.5385, 0.8, 0.5385, 0.8286, 0.5385, 0.8571, 0.5385, 0.8571, 0.6154, 0.8286, 0.6154, 0.8286, 0.6154, 0.8571, 0.6154, 0.8571, 0.6923, 0.8286, 0.6923, 0.8286, 0.6923, 0.8571, 0.6923, 0.8571, 0.7692, 0.8286, 0.7692, 0.8286, 0.7692, 0.8571, 0.7692, 0.8571, 0.8462, 0.8286, 0.8462, 0.8286, 0.8462, 0.8571, 0.8462, 0.8571, 0.9231, 0.8286, 0.9231, 0.8286, 0.9231, 0.8571, 0.9231, 0.8571, 1.0, 0.8286, 1.0, 0.8286, -2.22e-16, 0.8571, -2.22e-16, 0.8571, 0.07692, 0.8286, 0.07692, 0.8286, 0.07692, 0.8571, 0.07692, 0.8571, 0.1538, 0.8286, 0.1538, 0.8286, 0.1538, 0.8571, 0.1538, 0.8571, 0.2308, 0.8286, 0.2308, 0.8286, 0.2308, 0.8571, 0.2308, 0.8571, 0.3077, 0.8286, 0.3077, 0.8286, 0.3077, 0.8571, 0.3077, 0.8571, 0.3846, 0.8286, 0.3846, 0.8286, 0.3846, 0.8571, 0.3846, 0.8571, 0.4615, 0.8286, 0.4615, 0.8286, 0.4615, 0.8571, 0.4615, 0.8571, 0.5385, 0.8286, 0.5385, 0.8571, 0.5385, 0.8857, 0.5385, 0.8857, 0.6154, 0.8571, 0.6154, 0.8571, 0.6154, 0.8857, 0.6154, 0.8857, 0.6923, 0.8571, 0.6923, 0.8571, 0.6923, 0.8857, 0.6923, 0.8857, 0.7692, 0.8571, 0.7692, 0.8571, 0.7692, 0.8857, 0.7692, 0.8857, 0.8462, 0.8571, 0.8462, 0.8571, 0.8462, 0.8857, 0.8462, 0.8857, 0.9231, 0.8571, 0.9231, 0.8571, 0.9231, 0.8857, 0.9231, 0.8857, 1.0, 0.8571, 1.0, 0.8571, -2.22e-16, 0.8857, -2.22e-16, 0.8857, 0.07692, 0.8571, 0.07692, 0.8571, 0.07692, 0.8857, 0.07692, 0.8857, 0.1538, 0.8571, 0.1538, 0.8571, 0.1538, 0.8857, 0.1538, 0.8857, 0.2308, 0.8571, 0.2308, 0.8571, 0.2308, 0.8857, 0.2308, 0.8857, 0.3077, 0.8571, 0.3077, 0.8571, 0.3077, 0.8857, 0.3077, 0.8857, 0.3846, 0.8571, 0.3846, 0.8571, 0.3846, 0.8857, 0.3846, 0.8857, 0.4615, 0.8571, 0.4615, 0.8571, 0.4615, 0.8857, 0.4615, 0.8857, 0.5385, 0.8571, 0.5385, 0.8857, 0.5385, 0.9143, 0.5385, 0.9143, 0.6154, 0.8857, 0.6154, 0.8857, 0.6154, 0.9143, 0.6154, 0.9143, 0.6923, 0.8857, 0.6923, 0.8857, 0.6923, 0.9143, 0.6923, 0.9143, 0.7692, 0.8857, 0.7692, 0.8857, 0.7692, 0.9143, 0.7692, 0.9143, 0.8462, 0.8857, 0.8462, 0.8857, 0.8462, 0.9143, 0.8462, 0.9143, 0.9231, 0.8857, 0.9231, 0.8857, 0.9231, 0.9143, 0.9231, 0.9143, 1.0, 0.8857, 1.0, 0.8857, -2.22e-16, 0.9143, -2.22e-16, 0.9143, 0.07692, 0.8857, 0.07692, 0.8857, 0.07692, 0.9143, 0.07692, 0.9143, 0.1538, 0.8857, 0.1538, 0.8857, 0.1538, 0.9143, 0.1538, 0.9143, 0.2308, 0.8857, 0.2308, 0.8857, 0.2308, 0.9143, 0.2308, 0.9143, 0.3077, 0.8857, 0.3077, 0.8857, 0.3077, 0.9143, 0.3077, 0.9143, 0.3846, 0.8857, 0.3846, 0.8857, 0.3846, 0.9143, 0.3846, 0.9143, 0.4615, 0.8857, 0.4615, 0.8857, 0.4615, 0.9143, 0.4615, 0.9143, 0.5385, 0.8857, 0.5385, 0.9143, 0.5385, 0.9429, 0.5385, 0.9429, 0.6154, 0.9143, 0.6154, 0.9143, 0.6154, 0.9429, 0.6154, 0.9429, 0.6923, 0.9143, 0.6923, 0.9143, 0.6923, 0.9429, 0.6923, 0.9429, 0.7692, 0.9143, 0.7692, 0.9143, 0.7692, 0.9429, 0.7692, 0.9429, 0.8462, 0.9143, 0.8462, 0.9143, 0.8462, 0.9429, 0.8462, 0.9429, 0.9231, 0.9143, 0.9231, 0.9143, 0.9231, 0.9429, 0.9231, 0.9429, 1.0, 0.9143, 1.0, 0.9143, -2.22e-16, 0.9429, -2.22e-16, 0.9429, 0.07692, 0.9143, 0.07692, 0.9143, 0.07692, 0.9429, 0.07692, 0.9429, 0.1538, 0.9143, 0.1538, 0.9143, 0.1538, 0.9429, 0.1538, 0.9429, 0.2308, 0.9143, 0.2308, 0.9143, 0.2308, 0.9429, 0.2308, 0.9429, 0.3077, 0.9143, 0.3077, 0.9143, 0.3077, 0.9429, 0.3077, 0.9429, 0.3846, 0.9143, 0.3846, 0.9143, 0.3846, 0.9429, 0.3846, 0.9429, 0.4615, 0.9143, 0.4615, 0.9143, 0.4615, 0.9429, 0.4615, 0.9429, 0.5385, 0.9143, 0.5385, 0.9429, 0.5385, 0.9714, 0.5385, 0.9714, 0.6154, 0.9429, 0.6154, 0.9429, 0.6154, 0.9714, 0.6154, 0.9714, 0.6923, 0.9429, 0.6923, 0.9429, 0.6923, 0.9714, 0.6923, 0.9714, 0.7692, 0.9429, 0.7692, 0.9429, 0.7692, 0.9714, 0.7692, 0.9714, 0.8462, 0.9429, 0.8462, 0.9429, 0.8462, 0.9714, 0.8462, 0.9714, 0.9231, 0.9429, 0.9231, 0.9429, 0.9231, 0.9714, 0.9231, 0.9714, 1.0, 0.9429, 1.0, 0.9429, -2.22e-16, 0.9714, -2.22e-16, 0.9714, 0.07692, 0.9429, 0.07692, 0.9429, 0.07692, 0.9714, 0.07692, 0.9714, 0.1538, 0.9429, 0.1538, 0.9429, 0.1538, 0.9714, 0.1538, 0.9714, 0.2308, 0.9429, 0.2308, 0.9429, 0.2308, 0.9714, 0.2308, 0.9714, 0.3077, 0.9429, 0.3077, 0.9429, 0.3077, 0.9714, 0.3077, 0.9714, 0.3846, 0.9429, 0.3846, 0.9429, 0.3846, 0.9714, 0.3846, 0.9714, 0.4615, 0.9429, 0.4615, 0.9429, 0.4615, 0.9714, 0.4615, 0.9714, 0.5385, 0.9429, 0.5385, 0.9714, 0.5385, 1.0, 0.5385, 1.0, 0.6154, 0.9714, 0.6154, 0.9714, 0.6154, 1.0, 0.6154, 1.0, 0.6923, 0.9714, 0.6923, 0.9714, 0.6923, 1.0, 0.6923, 1.0, 0.7692, 0.9714, 0.7692, 0.9714, 0.7692, 1.0, 0.7692, 1.0, 0.8462, 0.9714, 0.8462, 0.9714, 0.8462, 1.0, 0.8462, 1.0, 0.9231, 0.9714, 0.9231, 0.9714, 0.9231, 1.0, 0.9231, 1.0, 1.0, 0.9714, 1.0, 0.9714, -2.22e-16, 1.0, -2.22e-16, 1.0, 0.07692, 0.9714, 0.07692, 0.9714, 0.07692, 1.0, 0.07692, 1.0, 0.1538, 0.9714, 0.1538, 0.9714, 0.1538, 1.0, 0.1538, 1.0, 0.2308, 0.9714, 0.2308, 0.9714, 0.2308, 1.0, 0.2308, 1.0, 0.3077, 0.9714, 0.3077, 0.9714, 0.3077, 1.0, 0.3077, 1.0, 0.3846, 0.9714, 0.3846, 0.9714, 0.3846, 1.0, 0.3846, 1.0, 0.4615, 0.9714, 0.4615, 0.9714, 0.4615, 1.0, 0.4615, 1.0, 0.5385, 0.9714, 0.5385, 2.22e-16, 0.5385, 0.02857, 0.5385, 0.02857, 0.6154, 2.22e-16, 0.6154, 2.22e-16, 0.6154, 0.02857, 0.6154, 0.02857, 0.6923, 2.22e-16, 0.6923, 2.22e-16, 0.6923, 0.02857, 0.6923, 0.02857, 0.7692, 2.22e-16, 0.7692, 2.22e-16, 0.7692, 0.02857, 0.7692, 0.02857, 0.8462, 2.22e-16, 0.8462, 2.22e-16, 0.8462, 0.02857, 0.8462, 0.02857, 0.9231, 2.22e-16, 0.9231, 2.22e-16, 0.9231, 0.02857, 0.9231, 0.02857, 1.0, 2.22e-16, 1.0, 2.22e-16, -2.22e-16, 0.02857, -2.22e-16, 0.02857, 0.07692, 2.22e-16, 0.07692, 2.22e-16, 0.07692, 0.02857, 0.07692, 0.02857, 0.1538, 2.22e-16, 0.1538, 2.22e-16, 0.1538, 0.02857, 0.1538, 0.02857, 0.2308, 2.22e-16, 0.2308, 2.22e-16, 0.2308, 0.02857, 0.2308, 0.02857, 0.3077, 2.22e-16, 0.3077, 2.22e-16, 0.3077, 0.02857, 0.3077, 0.02857, 0.3846, 2.22e-16, 0.3846, 2.22e-16, 0.3846, 0.02857, 0.3846, 0.02857, 0.4615, 2.22e-16, 0.4615, 2.22e-16, 0.4615, 0.02857, 0.4615, 0.02857, 0.5385, 2.22e-16, 0.5385, 0.02857, 0.5385, 0.05714, 0.5385, 0.05714, 0.6154, 0.02857, 0.6154, 0.02857, 0.6154, 0.05714, 0.6154, 0.05714, 0.6923, 0.02857, 0.6923, 0.02857, 0.6923, 0.05714, 0.6923, 0.05714, 0.7692, 0.02857, 0.7692, 0.02857, 0.7692, 0.05714, 0.7692, 0.05714, 0.8462, 0.02857, 0.8462, 0.02857, 0.8462, 0.05714, 0.8462, 0.05714, 0.9231, 0.02857, 0.9231, 0.02857, 0.9231, 0.05714, 0.9231, 0.05714, 1.0, 0.02857, 1.0, 0.02857, -2.22e-16, 0.05714, -2.22e-16, 0.05714, 0.07692, 0.02857, 0.07692, 0.02857, 0.07692, 0.05714, 0.07692, 0.05714, 0.1538, 0.02857, 0.1538, 0.02857, 0.1538, 0.05714, 0.1538, 0.05714, 0.2308, 0.02857, 0.2308, 0.02857, 0.2308, 0.05714, 0.2308, 0.05714, 0.3077, 0.02857, 0.3077, 0.02857, 0.3077, 0.05714, 0.3077, 0.05714, 0.3846, 0.02857, 0.3846, 0.02857, 0.3846, 0.05714, 0.3846, 0.05714, 0.4615, 0.02857, 0.4615, 0.02857, 0.4615, 0.05714, 0.4615, 0.05714, 0.5385, 0.02857, 0.5385, 0.05714, 0.5385, 0.08571, 0.5385, 0.08571, 0.6154, 0.05714, 0.6154, 0.05714, 0.6154, 0.08571, 0.6154, 0.08571, 0.6923, 0.05714, 0.6923, 0.05714, 0.6923, 0.08571, 0.6923, 0.08571, 0.7692, 0.05714, 0.7692, 0.05714, 0.7692, 0.08571, 0.7692, 0.08571, 0.8462, 0.05714, 0.8462, 0.05714, 0.8462, 0.08571, 0.8462, 0.08571, 0.9231, 0.05714, 0.9231, 0.05714, 0.9231, 0.08571, 0.9231, 0.08571, 1.0, 0.05714, 1.0, 0.05714, -2.22e-16, 0.08571, -2.22e-16, 0.08571, 0.07692, 0.05714, 0.07692, 0.05714, 0.07692, 0.08571, 0.07692, 0.08571, 0.1538, 0.05714, 0.1538, 0.05714, 0.1538, 0.08571, 0.1538, 0.08571, 0.2308, 0.05714, 0.2308, 0.05714, 0.2308, 0.08571, 0.2308, 0.08571, 0.3077, 0.05714, 0.3077, 0.05714, 0.3077, 0.08571, 0.3077, 0.08571, 0.3846, 0.05714, 0.3846, 0.05714, 0.3846, 0.08571, 0.3846, 0.08571, 0.4615, 0.05714, 0.4615, 0.05714, 0.4615, 0.08571, 0.4615, 0.08571, 0.5385, 0.05714, 0.5385, 0.08571, 0.5385, 0.1143, 0.5385, 0.1143, 0.6154, 0.08571, 0.6154, 0.08571, 0.6154, 0.1143, 0.6154, 0.1143, 0.6923, 0.08571, 0.6923, 0.08571, 0.6923, 0.1143, 0.6923, 0.1143, 0.7692, 0.08571, 0.7692, 0.08571, 0.7692, 0.1143, 0.7692, 0.1143, 0.8462, 0.08571, 0.8462, 0.08571, 0.8462, 0.1143, 0.8462, 0.1143, 0.9231, 0.08571, 0.9231, 0.08571, 0.9231, 0.1143, 0.9231, 0.1143, 1.0, 0.08571, 1.0, 0.08571, -2.22e-16, 0.1143, -2.22e-16, 0.1143, 0.07692, 0.08571, 0.07692, 0.08571, 0.07692, 0.1143, 0.07692, 0.1143, 0.1538, 0.08571, 0.1538, 0.08571, 0.1538, 0.1143, 0.1538, 0.1143, 0.2308, 0.08571, 0.2308, 0.08571, 0.2308, 0.1143, 0.2308, 0.1143, 0.3077, 0.08571, 0.3077, 0.08571, 0.3077, 0.1143, 0.3077, 0.1143, 0.3846, 0.08571, 0.3846, 0.08571, 0.3846, 0.1143, 0.3846, 0.1143, 0.4615, 0.08571, 0.4615, 0.08571, 0.4615, 0.1143, 0.4615, 0.1143, 0.5385, 0.08571, 0.5385, 0.1143, 0.5385, 0.1429, 0.5385, 0.1429, 0.6154, 0.1143, 0.6154, 0.1143, 0.6154, 0.1429, 0.6154, 0.1429, 0.6923, 0.1143, 0.6923, 0.1143, 0.6923, 0.1429, 0.6923, 0.1429, 0.7692, 0.1143, 0.7692, 0.1143, 0.7692, 0.1429, 0.7692, 0.1429, 0.8462, 0.1143, 0.8462, 0.1143, 0.8462, 0.1429, 0.8462, 0.1429, 0.9231, 0.1143, 0.9231, 0.1143, 0.9231, 0.1429, 0.9231, 0.1429, 1.0, 0.1143, 1.0, 0.1143, -2.22e-16, 0.1429, -2.22e-16, 0.1429, 0.07692, 0.1143, 0.07692, 0.1143, 0.07692, 0.1429, 0.07692, 0.1429, 0.1538, 0.1143, 0.1538, 0.1143, 0.1538, 0.1429, 0.1538, 0.1429, 0.2308, 0.1143, 0.2308, 0.1143, 0.2308, 0.1429, 0.2308, 0.1429, 0.3077, 0.1143, 0.3077, 0.1143, 0.3077, 0.1429, 0.3077, 0.1429, 0.3846, 0.1143, 0.3846, 0.1143, 0.3846, 0.1429, 0.3846, 0.1429, 0.4615, 0.1143, 0.4615, 0.1143, 0.4615, 0.1429, 0.4615, 0.1429, 0.5385, 0.1143, 0.5385, 0.1429, 0.5385, 0.1714, 0.5385, 0.1714, 0.6154, 0.1429, 0.6154, 0.1429, 0.6154, 0.1714, 0.6154, 0.1714, 0.6923, 0.1429, 0.6923, 0.1429, 0.6923, 0.1714, 0.6923, 0.1714, 0.7692, 0.1429, 0.7692, 0.1429, 0.7692, 0.1714, 0.7692, 0.1714, 0.8462, 0.1429, 0.8462, 0.1429, 0.8462, 0.1714, 0.8462, 0.1714, 0.9231, 0.1429, 0.9231, 0.1429, 0.9231, 0.1714, 0.9231, 0.1714, 1.0, 0.1429, 1.0, 0.1429, -2.22e-16, 0.1714, -2.22e-16, 0.1714, 0.07692, 0.1429, 0.07692, 0.1429, 0.07692, 0.1714, 0.07692, 0.1714, 0.1538, 0.1429, 0.1538, 0.1429, 0.1538, 0.1714, 0.1538, 0.1714, 0.2308, 0.1429, 0.2308, 0.1429, 0.2308, 0.1714, 0.2308, 0.1714, 0.3077, 0.1429, 0.3077, 0.1429, 0.3077, 0.1714, 0.3077, 0.1714, 0.3846, 0.1429, 0.3846, 0.1429, 0.3846, 0.1714, 0.3846, 0.1714, 0.4615, 0.1429, 0.4615, 0.1429, 0.4615, 0.1714, 0.4615, 0.1714, 0.5385, 0.1429, 0.5385, 0.1714, 0.5385, 0.2, 0.5385, 0.2, 0.6154, 0.1714, 0.6154, 0.1714, 0.6154, 0.2, 0.6154, 0.2, 0.6923, 0.1714, 0.6923, 0.1714, 0.6923, 0.2, 0.6923, 0.2, 0.7692, 0.1714, 0.7692, 0.1714, 0.7692, 0.2, 0.7692, 0.2, 0.8462, 0.1714, 0.8462, 0.1714, 0.8462, 0.2, 0.8462, 0.2, 0.9231, 0.1714, 0.9231, 0.1714, 0.9231, 0.2, 0.9231, 0.2, 1.0, 0.1714, 1.0, 0.1714, -2.22e-16, 0.2, -2.22e-16, 0.2, 0.07692, 0.1714, 0.07692, 0.1714, 0.07692, 0.2, 0.07692, 0.2, 0.1538, 0.1714, 0.1538, 0.1714, 0.1538, 0.2, 0.1538, 0.2, 0.2308, 0.1714, 0.2308, 0.1714, 0.2308, 0.2, 0.2308, 0.2, 0.3077, 0.1714, 0.3077, 0.1714, 0.3077, 0.2, 0.3077, 0.2, 0.3846, 0.1714, 0.3846, 0.1714, 0.3846, 0.2, 0.3846, 0.2, 0.4615, 0.1714, 0.4615, 0.1714, 0.4615, 0.2, 0.4615, 0.2, 0.5385, 0.1714, 0.5385, 0.2, 0.5385, 0.2286, 0.5385, 0.2286, 0.6154, 0.2, 0.6154, 0.2, 0.6154, 0.2286, 0.6154, 0.2286, 0.6923, 0.2, 0.6923, 0.2, 0.6923, 0.2286, 0.6923, 0.2286, 0.7692, 0.2, 0.7692, 0.2, 0.7692, 0.2286, 0.7692, 0.2286, 0.8462, 0.2, 0.8462, 0.2, 0.8462, 0.2286, 0.8462, 0.2286, 0.9231, 0.2, 0.9231, 0.2, 0.9231, 0.2286, 0.9231, 0.2286, 1.0, 0.2, 1.0, 0.2, -2.22e-16, 0.2286, -2.22e-16, 0.2286, 0.07692, 0.2, 0.07692, 0.2, 0.07692, 0.2286, 0.07692, 0.2286, 0.1538, 0.2, 0.1538, 0.2, 0.1538, 0.2286, 0.1538, 0.2286, 0.2308, 0.2, 0.2308, 0.2, 0.2308, 0.2286, 0.2308, 0.2286, 0.3077, 0.2, 0.3077, 0.2, 0.3077, 0.2286, 0.3077, 0.2286, 0.3846, 0.2, 0.3846, 0.2, 0.3846, 0.2286, 0.3846, 0.2286, 0.4615, 0.2, 0.4615, 0.2, 0.4615, 0.2286, 0.4615, 0.2286, 0.5385, 0.2, 0.5385, 0.2286, 0.5385, 0.2571, 0.5385, 0.2571, 0.6154, 0.2286, 0.6154, 0.2286, 0.6154, 0.2571, 0.6154, 0.2571, 0.6923, 0.2286, 0.6923, 0.2286, 0.6923, 0.2571, 0.6923, 0.2571, 0.7692, 0.2286, 0.7692, 0.2286, 0.7692, 0.2571, 0.7692, 0.2571, 0.8462, 0.2286, 0.8462, 0.2286, 0.8462, 0.2571, 0.8462, 0.2571, 0.9231, 0.2286, 0.9231, 0.2286, 0.9231, 0.2571, 0.9231, 0.2571, 1.0, 0.2286, 1.0, 0.2286, -2.22e-16, 0.2571, -2.22e-16, 0.2571, 0.07692, 0.2286, 0.07692, 0.2286, 0.07692, 0.2571, 0.07692, 0.2571, 0.1538, 0.2286, 0.1538, 0.2286, 0.1538, 0.2571, 0.1538, 0.2571, 0.2308, 0.2286, 0.2308, 0.2286, 0.2308, 0.2571, 0.2308, 0.2571, 0.3077, 0.2286, 0.3077, 0.2286, 0.3077, 0.2571, 0.3077, 0.2571, 0.3846, 0.2286, 0.3846, 0.2286, 0.3846, 0.2571, 0.3846, 0.2571, 0.4615, 0.2286, 0.4615, 0.2286, 0.4615, 0.2571, 0.4615, 0.2571, 0.5385, 0.2286, 0.5385, 0.2571, 0.5385, 0.2857, 0.5385, 0.2857, 0.6154, 0.2571, 0.6154, 0.2571, 0.6154, 0.2857, 0.6154, 0.2857, 0.6923, 0.2571, 0.6923, 0.2571, 0.6923, 0.2857, 0.6923, 0.2857, 0.7692, 0.2571, 0.7692, 0.2571, 0.7692, 0.2857, 0.7692, 0.2857, 0.8462, 0.2571, 0.8462, 0.2571, 0.8462, 0.2857, 0.8462, 0.2857, 0.9231, 0.2571, 0.9231, 0.2571, 0.9231, 0.2857, 0.9231, 0.2857, 1.0, 0.2571, 1.0, 0.2571, -2.22e-16, 0.2857, -2.22e-16, 0.2857, 0.07692, 0.2571, 0.07692, 0.2571, 0.07692, 0.2857, 0.07692, 0.2857, 0.1538, 0.2571, 0.1538, 0.2571, 0.1538, 0.2857, 0.1538, 0.2857, 0.2308, 0.2571, 0.2308, 0.2571, 0.2308, 0.2857, 0.2308, 0.2857, 0.3077, 0.2571, 0.3077, 0.2571, 0.3077, 0.2857, 0.3077, 0.2857, 0.3846, 0.2571, 0.3846, 0.2571, 0.3846, 0.2857, 0.3846, 0.2857, 0.4615, 0.2571, 0.4615, 0.2571, 0.4615, 0.2857, 0.4615, 0.2857, 0.5385, 0.2571, 0.5385, 0.2857, 0.5385, 0.3143, 0.5385, 0.3143, 0.6154, 0.2857, 0.6154, 0.2857, 0.6154, 0.3143, 0.6154, 0.3143, 0.6923, 0.2857, 0.6923, 0.2857, 0.6923, 0.3143, 0.6923, 0.3143, 0.7692, 0.2857, 0.7692, 0.2857, 0.7692, 0.3143, 0.7692, 0.3143, 0.8462, 0.2857, 0.8462, 0.2857, 0.8462, 0.3143, 0.8462, 0.3143, 0.9231, 0.2857, 0.9231, 0.2857, 0.9231, 0.3143, 0.9231, 0.3143, 1.0, 0.2857, 1.0, 0.2857, -2.22e-16, 0.3143, -2.22e-16, 0.3143, 0.07692, 0.2857, 0.07692, 0.2857, 0.07692, 0.3143, 0.07692, 0.3143, 0.1538, 0.2857, 0.1538, 0.2857, 0.1538, 0.3143, 0.1538, 0.3143, 0.2308, 0.2857, 0.2308, 0.2857, 0.2308, 0.3143, 0.2308, 0.3143, 0.3077, 0.2857, 0.3077, 0.2857, 0.3077, 0.3143, 0.3077, 0.3143, 0.3846, 0.2857, 0.3846, 0.2857, 0.3846, 0.3143, 0.3846, 0.3143, 0.4615, 0.2857, 0.4615, 0.2857, 0.4615, 0.3143, 0.4615, 0.3143, 0.5385, 0.2857, 0.5385, 0.3143, 0.5385, 0.3429, 0.5385, 0.3429, 0.6154, 0.3143, 0.6154, 0.3143, 0.6154, 0.3429, 0.6154, 0.3429, 0.6923, 0.3143, 0.6923, 0.3143, 0.6923, 0.3429, 0.6923, 0.3429, 0.7692, 0.3143, 0.7692, 0.3143, 0.7692, 0.3429, 0.7692, 0.3429, 0.8462, 0.3143, 0.8462, 0.3143, 0.8462, 0.3429, 0.8462, 0.3429, 0.9231, 0.3143, 0.9231, 0.3143, 0.9231, 0.3429, 0.9231, 0.3429, 1.0, 0.3143, 1.0, 0.3143, -2.22e-16, 0.3429, -2.22e-16, 0.3429, 0.07692, 0.3143, 0.07692, 0.3143, 0.07692, 0.3429, 0.07692, 0.3429, 0.1538, 0.3143, 0.1538, 0.3143, 0.1538, 0.3429, 0.1538, 0.3429, 0.2308, 0.3143, 0.2308, 0.3143, 0.2308, 0.3429, 0.2308, 0.3429, 0.3077, 0.3143, 0.3077, 0.3143, 0.3077, 0.3429, 0.3077, 0.3429, 0.3846, 0.3143, 0.3846, 0.3143, 0.3846, 0.3429, 0.3846, 0.3429, 0.4615, 0.3143, 0.4615, 0.3143, 0.4615, 0.3429, 0.4615, 0.3429, 0.5385, 0.3143, 0.5385, 0.3429, 0.5385, 0.3714, 0.5385, 0.3714, 0.6154, 0.3429, 0.6154, 0.3429, 0.6154, 0.3714, 0.6154, 0.3714, 0.6923, 0.3429, 0.6923, 0.3429, 0.6923, 0.3714, 0.6923, 0.3714, 0.7692, 0.3429, 0.7692, 0.3429, 0.7692, 0.3714, 0.7692, 0.3714, 0.8462, 0.3429, 0.8462, 0.3429, 0.8462, 0.3714, 0.8462, 0.3714, 0.9231, 0.3429, 0.9231, 0.3429, 0.9231, 0.3714, 0.9231, 0.3714, 1.0, 0.3429, 1.0, 0.3429, -2.22e-16, 0.3714, -2.22e-16, 0.3714, 0.07692, 0.3429, 0.07692, 0.3429, 0.07692, 0.3714, 0.07692, 0.3714, 0.1538, 0.3429, 0.1538, 0.3429, 0.1538, 0.3714, 0.1538, 0.3714, 0.2308, 0.3429, 0.2308, 0.3429, 0.2308, 0.3714, 0.2308, 0.3714, 0.3077, 0.3429, 0.3077, 0.3429, 0.3077, 0.3714, 0.3077, 0.3714, 0.3846, 0.3429, 0.3846, 0.3429, 0.3846, 0.3714, 0.3846, 0.3714, 0.4615, 0.3429, 0.4615, 0.3429, 0.4615, 0.3714, 0.4615, 0.3714, 0.5385, 0.3429, 0.5385, 0.3714, 0.5385, 0.4, 0.5385, 0.4, 0.6154, 0.3714, 0.6154, 0.3714, 0.6154, 0.4, 0.6154, 0.4, 0.6923, 0.3714, 0.6923, 0.3714, 0.6923, 0.4, 0.6923, 0.4, 0.7692, 0.3714, 0.7692, 0.3714, 0.7692, 0.4, 0.7692, 0.4, 0.8462, 0.3714, 0.8462, 0.3714, 0.8462, 0.4, 0.8462, 0.4, 0.9231, 0.3714, 0.9231, 0.3714, 0.9231, 0.4, 0.9231, 0.4, 1.0, 0.3714, 1.0, 0.3714, -2.22e-16, 0.4, -2.22e-16, 0.4, 0.07692, 0.3714, 0.07692, 0.3714, 0.07692, 0.4, 0.07692, 0.4, 0.1538, 0.3714, 0.1538, 0.3714, 0.1538, 0.4, 0.1538, 0.4, 0.2308, 0.3714, 0.2308, 0.3714, 0.2308, 0.4, 0.2308, 0.4, 0.3077, 0.3714, 0.3077, 0.3714, 0.3077, 0.4, 0.3077, 0.4, 0.3846, 0.3714, 0.3846, 0.3714, 0.3846, 0.4, 0.3846, 0.4, 0.4615, 0.3714, 0.4615, 0.3714, 0.4615, 0.4, 0.4615, 0.4, 0.5385, 0.3714, 0.5385, 0.4, 0.5385, 0.4286, 0.5385, 0.4286, 0.6154, 0.4, 0.6154, 0.4, 0.6154, 0.4286, 0.6154, 0.4286, 0.6923, 0.4, 0.6923, 0.4, 0.6923, 0.4286, 0.6923, 0.4286, 0.7692, 0.4, 0.7692, 0.4, 0.7692, 0.4286, 0.7692, 0.4286, 0.8462, 0.4, 0.8462, 0.4, 0.8462, 0.4286, 0.8462, 0.4286, 0.9231, 0.4, 0.9231, 0.4, 0.9231, 0.4286, 0.9231, 0.4286, 1.0, 0.4, 1.0, 0.4, -2.22e-16, 0.4286, -2.22e-16, 0.4286, 0.07692, 0.4, 0.07692, 0.4, 0.07692, 0.4286, 0.07692, 0.4286, 0.1538, 0.4, 0.1538, 0.4, 0.1538, 0.4286, 0.1538, 0.4286, 0.2308, 0.4, 0.2308, 0.4, 0.2308, 0.4286, 0.2308, 0.4286, 0.3077, 0.4, 0.3077, 0.4, 0.3077, 0.4286, 0.3077, 0.4286, 0.3846, 0.4, 0.3846, 0.4, 0.3846, 0.4286, 0.3846, 0.4286, 0.4615, 0.4, 0.4615, 0.4, 0.4615, 0.4286, 0.4615, 0.4286, 0.5385, 0.4, 0.5385, 0.4286, 0.5385, 0.4571, 0.5385, 0.4571, 0.6154, 0.4286, 0.6154, 0.4286, 0.6154, 0.4571, 0.6154, 0.4571, 0.6923, 0.4286, 0.6923, 0.4286, 0.6923, 0.4571, 0.6923, 0.4571, 0.7692, 0.4286, 0.7692, 0.4286, 0.7692, 0.4571, 0.7692, 0.4571, 0.8462, 0.4286, 0.8462, 0.4286, 0.8462, 0.4571, 0.8462, 0.4571, 0.9231, 0.4286, 0.9231, 0.4286, 0.9231, 0.4571, 0.9231, 0.4571, 1.0, 0.4286, 1.0, 0.4286, -2.22e-16, 0.4571, -2.22e-16, 0.4571, 0.07692, 0.4286, 0.07692, 0.4286, 0.07692, 0.4571, 0.07692, 0.4571, 0.1538, 0.4286, 0.1538, 0.4286, 0.1538, 0.4571, 0.1538, 0.4571, 0.2308, 0.4286, 0.2308, 0.4286, 0.2308, 0.4571, 0.2308, 0.4571, 0.3077, 0.4286, 0.3077, 0.4286, 0.3077, 0.4571, 0.3077, 0.4571, 0.3846, 0.4286, 0.3846, 0.4286, 0.3846, 0.4571, 0.3846, 0.4571, 0.4615, 0.4286, 0.4615, 0.4286, 0.4615, 0.4571, 0.4615, 0.4571, 0.5385, 0.4286, 0.5385, 0.4571, 0.5385, 0.4857, 0.5385, 0.4857, 0.6154, 0.4571, 0.6154, 0.4571, 0.6154, 0.4857, 0.6154, 0.4857, 0.6923, 0.4571, 0.6923, 0.4571, 0.6923, 0.4857, 0.6923, 0.4857, 0.7692, 0.4571, 0.7692, 0.4571, 0.7692, 0.4857, 0.7692, 0.4857, 0.8462, 0.4571, 0.8462, 0.4571, 0.8462, 0.4857, 0.8462, 0.4857, 0.9231, 0.4571, 0.9231, 0.4571, 0.9231, 0.4857, 0.9231, 0.4857, 1.0, 0.4571, 1.0, 0.4571, -2.22e-16, 0.4857, -2.22e-16, 0.4857, 0.07692, 0.4571, 0.07692, 0.4571, 0.07692, 0.4857, 0.07692, 0.4857, 0.1538, 0.4571, 0.1538, 0.4571, 0.1538, 0.4857, 0.1538, 0.4857, 0.2308, 0.4571, 0.2308, 0.4571, 0.2308, 0.4857, 0.2308, 0.4857, 0.3077, 0.4571, 0.3077, 0.4571, 0.3077, 0.4857, 0.3077, 0.4857, 0.3846, 0.4571, 0.3846, 0.4571, 0.3846, 0.4857, 0.3846, 0.4857, 0.4615, 0.4571, 0.4615, 0.4571, 0.4615, 0.4857, 0.4615, 0.4857, 0.5385, 0.4571, 0.5385, 0.4857, 0.5385, 0.5143, 0.5385, 0.5143, 0.6154, 0.4857, 0.6154, 0.4857, 0.6154, 0.5143, 0.6154, 0.5143, 0.6923, 0.4857, 0.6923, 0.4857, 0.6923, 0.5143, 0.6923, 0.5143, 0.7692, 0.4857, 0.7692, 0.4857, 0.7692, 0.5143, 0.7692, 0.5143, 0.8462, 0.4857, 0.8462, 0.4857, 0.8462, 0.5143, 0.8462, 0.5143, 0.9231, 0.4857, 0.9231, 0.4857, 0.9231, 0.5143, 0.9231, 0.5143, 1.0, 0.4857, 1.0, 0.4857, -2.22e-16, 0.5143, -2.22e-16, 0.5143, 0.07692, 0.4857, 0.07692, 0.4857, 0.07692, 0.5143, 0.07692, 0.5143, 0.1538, 0.4857, 0.1538, 0.4857, 0.1538, 0.5143, 0.1538, 0.5143, 0.2308, 0.4857, 0.2308, 0.4857, 0.2308, 0.5143, 0.2308, 0.5143, 0.3077, 0.4857, 0.3077, 0.4857, 0.3077, 0.5143, 0.3077, 0.5143, 0.3846, 0.4857, 0.3846, 0.4857, 0.3846, 0.5143, 0.3846, 0.5143, 0.4615, 0.4857, 0.4615, 0.4857, 0.4615, 0.5143, 0.4615, 0.5143, 0.5385, 0.4857, 0.5385])
me_torus.update()

# ---- objects
ob_torus = bpy.data.objects.new('Torus', me_torus)

# ---- transforms, parenting, visibility, modifiers, constraints
ob_torus.location = (0.0, 0.0, 0.0)
_m = ob_torus.modifiers.new('Subdivision', 'SUBSURF')
_m.render_levels = 1

# ---- collection membership
col_collection.objects.link(ob_torus)

# ---- scene / render settings (as saved in the file)
scene.frame_start = 1; scene.frame_end = 250; scene.frame_set(1)
scene.render.engine = 'BLENDER_EEVEE_NEXT'
scene.cycles.sampling_pattern = 'TABULATED_SOBOL'
bpy.context.view_layer.update()

# ---- added for rendering (the .blend has no active camera and no usable light): camera, sun
cam_auto = bpy.data.cameras.new('AutoCamera')
cam_auto.lens = 50.0
cam_auto.sensor_width = 36.0
cam_auto.clip_end = 1000.0
ob_auto_camera = bpy.data.objects.new('AutoCamera', cam_auto)
scene.collection.objects.link(ob_auto_camera)
ob_auto_camera.location = (7.98534, -9.58537, 6.40965)
ob_auto_camera.rotation_euler = (1.09748, -7.21219e-08, 0.694738)
scene.camera = ob_auto_camera
light_auto_sun = bpy.data.lights.new('AutoSun', 'SUN')
light_auto_sun.energy = 3.0
light_auto_sun.angle = 0.0523599
ob_auto_sun = bpy.data.objects.new('AutoSun', light_auto_sun)
scene.collection.objects.link(ob_auto_sun)
ob_auto_sun.rotation_euler = (0.872665, 0.174533, 0.523599)
bpy.context.view_layer.update()
